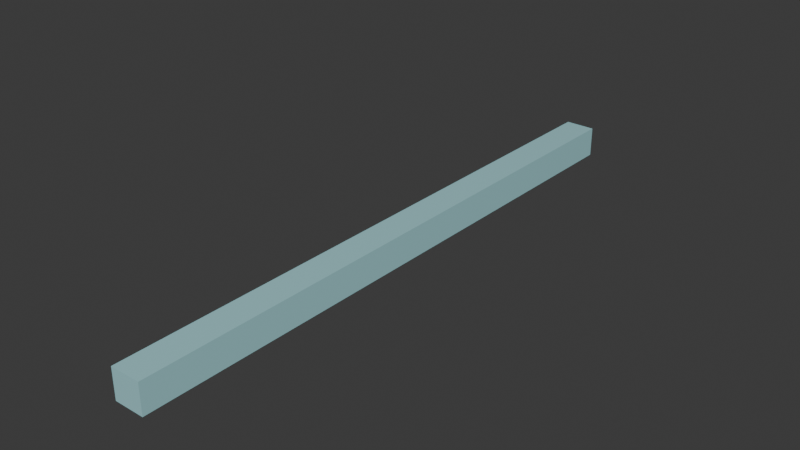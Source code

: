 # Source: Platform_Convex.blend  (saved by Blender 4.2.66; exported with 4.5.12 LTS)
import bpy
from mathutils import Matrix  # noqa: F401  (used for matrix-valued properties, if any)

bpy.ops.wm.read_factory_settings(use_empty=True)
scene = bpy.context.scene
scene.name = 'Scene'

# ---- collections
col_collection = bpy.data.collections.new('Collection'); scene.collection.children.link(col_collection)

# ---- materials (node trees are filled in below, after node groups)
mat_material = bpy.data.materials.new('Material')
mat_material.use_backface_culling = True
mat_material.use_transparent_shadow = False

# ---- material node trees
mat_material.use_nodes = True; mat_material.node_tree.nodes.clear()
_N = mat_material.node_tree.nodes; _L = mat_material.node_tree.links
n0 = _N.new('ShaderNodeOutputMaterial'); n0.name = 'Material Output'; n0.location = (300, 300)
n1 = _N.new('ShaderNodeMixShader'); n1.name = 'Mix Shader'; n1.location = (519, 56)
n1.inputs[0].default_value = 0.0
n2 = _N.new('ShaderNodeBsdfTransparent'); n2.name = 'Transparent BSDF'; n2.location = (269, 65)
n3 = _N.new('ShaderNodeBsdfDiffuse'); n3.name = 'Diffuse BSDF'; n3.location = (272, -31)
n4 = _N.new('ShaderNodeBsdfPrincipled'); n4.name = 'Principled BSDF'; n4.location = (10, 300)
n4.inputs[0].default_value = (0.4114, 0.7607, 0.8004, 1.0)
n4.inputs[2].default_value = 0.0
n4.inputs[3].default_value = 1.45
n4.inputs[4].default_value = 0.9
_L.new(n2.outputs[0], n1.inputs[1])
_L.new(n3.outputs[0], n1.inputs[2])
_L.new(n4.outputs[0], n0.inputs[0])
n0.is_active_output = True

# ---- world
world_world = bpy.data.worlds.new('World'); scene.world = world_world
world_world.use_nodes = True; world_world.node_tree.nodes.clear()
_N = world_world.node_tree.nodes; _L = world_world.node_tree.links
n0 = _N.new('ShaderNodeOutputWorld'); n0.name = 'World Output'; n0.location = (300, 300)
n1 = _N.new('ShaderNodeBackground'); n1.name = 'Background'; n1.location = (10, 300)
n1.inputs[0].default_value = (0.05088, 0.05088, 0.05088, 1.0)
_L.new(n1.outputs[0], n0.inputs[0])
n0.is_active_output = True
world_world.color = (0.05088, 0.05088, 0.05088)
world_world.use_sun_shadow = False
world_world.sun_shadow_jitter_overblur = 0.0

# ---- meshes
me_cube_001 = bpy.data.meshes.new('Cube.001')
me_cube_001.from_pydata([(10.0, 200.0, -10.0), (10.0, -200.0, 10.0), (10.0, -200.0, -10.0), (-10.0, 200.0, 10.0), (-10.0, -200.0, 10.0), (-10.0, -200.0, -10.0), (-10.0, 200.0, -10.0), (0.0, -200.0, 28.0), (10.0, 200.0, 10.0)], [], [(8, 3, 4, 1), (6, 0, 2, 5), (2, 1, 4, 5), (6, 3, 8, 0), (2, 0, 8, 1), (4, 3, 6, 5)])
_uv = me_cube_001.uv_layers.new(name='UVMap')
_uv.uv.foreach_set('vector', [0.375, 0.0, 0.625, 0.0, 0.625, 0.25, 0.375, 0.25, 0.375, 0.25, 0.625, 0.25, 0.625, 0.5, 0.375, 0.5, 0.375, 0.5, 0.625, 0.5, 0.625, 0.75, 0.375, 0.75, 0.125, 0.5, 0.375, 0.5, 0.375, 0.75, 0.125, 0.75, 0.625, 0.5, 0.625, 0.25, 0.375, 0.75, 0.375, 0.25, 0.625, 0.75, 0.375, 0.5, 0.375, 0.25, 0.375, 0.75])
me_cube_001.materials.append(mat_material)
me_cube_001.update()

# ---- objects
ob_cube_convcol = bpy.data.objects.new('Cube-convcol', me_cube_001)

# ---- transforms, parenting, visibility, modifiers, constraints
ob_cube_convcol.location = (0.0, 0.0, 0.0)

# ---- collection membership
col_collection.objects.link(ob_cube_convcol)

# ---- scene / render settings (as saved in the file)
scene.frame_start = 1; scene.frame_end = 250; scene.frame_set(1)
scene.render.engine = 'BLENDER_EEVEE_NEXT'
scene.cycles.sampling_pattern = 'TABULATED_SOBOL'
bpy.context.view_layer.update()

# ---- added for rendering (the .blend has no active camera and no usable light): camera, sun
cam_auto = bpy.data.cameras.new('AutoCamera')
cam_auto.lens = 50.0
cam_auto.sensor_width = 36.0
cam_auto.clip_end = 6532.37
ob_auto_camera = bpy.data.objects.new('AutoCamera', cam_auto)
scene.collection.objects.link(ob_auto_camera)
ob_auto_camera.location = (372.216, -446.66, 306.773)
ob_auto_camera.rotation_euler = (1.09748, -7.21219e-08, 0.694738)
scene.camera = ob_auto_camera
light_auto_sun = bpy.data.lights.new('AutoSun', 'SUN')
light_auto_sun.energy = 3.0
light_auto_sun.angle = 0.0523599
ob_auto_sun = bpy.data.objects.new('AutoSun', light_auto_sun)
scene.collection.objects.link(ob_auto_sun)
ob_auto_sun.rotation_euler = (0.872665, 0.174533, 0.523599)
bpy.context.view_layer.update()
